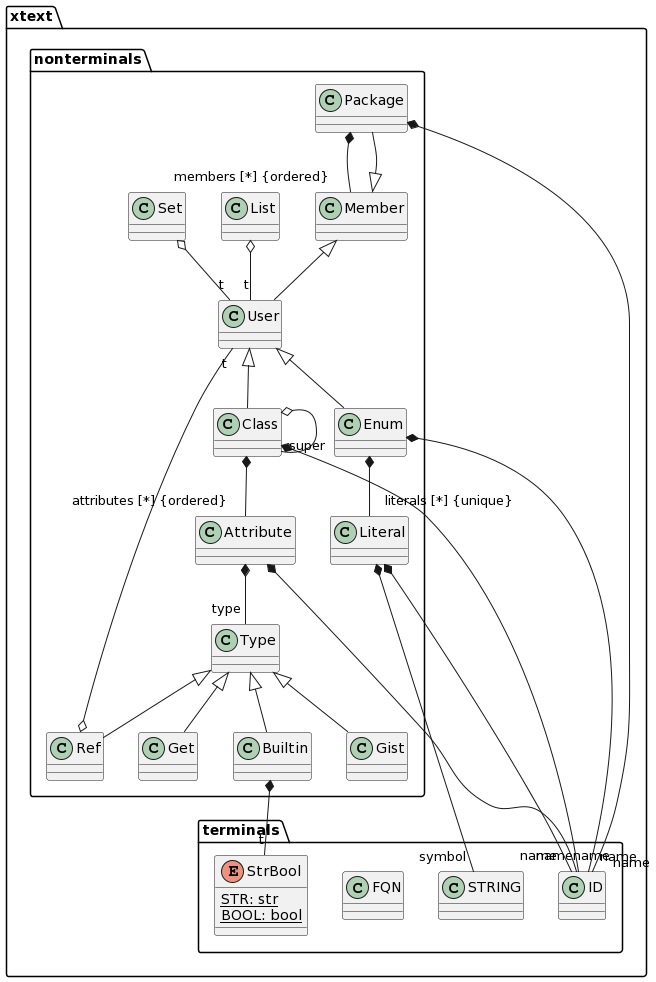

The diagram above was rendered by PlantUML. Its source (embedded in the PNG):
@startuml
!pragma useIntermediatePackages false
class xtext.terminals.ID {
}
class xtext.terminals.STRING {
}
class xtext.terminals.FQN {
}
class xtext.nonterminals.Package {
}
class xtext.nonterminals.Member {
}
class xtext.nonterminals.User {
}
class xtext.nonterminals.Class {
}
class xtext.nonterminals.Enum {
}
class xtext.nonterminals.Attribute {
}
class xtext.nonterminals.Literal {
}
class xtext.nonterminals.Type {
}
class xtext.nonterminals.Builtin {
}
enum xtext.terminals.StrBool {
STR: str {static}
BOOL: bool {static}
}
class xtext.nonterminals.Ref {
}
class xtext.nonterminals.List {
}
class xtext.nonterminals.Set {
}
xtext.nonterminals.Package *-- "name" xtext.terminals.ID
xtext.nonterminals.Package *-- "members [*] {ordered}" xtext.nonterminals.Member
xtext.nonterminals.Member <|-- xtext.nonterminals.Package
xtext.nonterminals.Member <|-- xtext.nonterminals.User
xtext.nonterminals.Class *-- "name" xtext.terminals.ID
xtext.nonterminals.Class o-- "super" xtext.nonterminals.Class
xtext.nonterminals.Class *-- "attributes [*] {ordered}" xtext.nonterminals.Attribute
xtext.nonterminals.User <|-- xtext.nonterminals.Class
xtext.nonterminals.Enum *-- "name" xtext.terminals.ID
xtext.nonterminals.Enum *-- "literals [*] {unique}" xtext.nonterminals.Literal
xtext.nonterminals.User <|-- xtext.nonterminals.Enum
xtext.nonterminals.Attribute *-- "name" xtext.terminals.ID
xtext.nonterminals.Attribute *-- "type" xtext.nonterminals.Type
xtext.nonterminals.Literal *-- "name" xtext.terminals.ID
xtext.nonterminals.Literal *-- "symbol" xtext.terminals.STRING
xtext.nonterminals.Builtin *-- "t" xtext.terminals.StrBool
xtext.nonterminals.Type <|-- xtext.nonterminals.Builtin
xtext.nonterminals.Ref o-- "t" xtext.nonterminals.User
xtext.nonterminals.Type <|-- xtext.nonterminals.Ref
xtext.nonterminals.List o-- "t" xtext.nonterminals.User
xtext.nonterminals.Type <|-- xtext.nonterminals.Gist
xtext.nonterminals.Set o-- "t" xtext.nonterminals.User
xtext.nonterminals.Type <|-- xtext.nonterminals.Get
@enduml